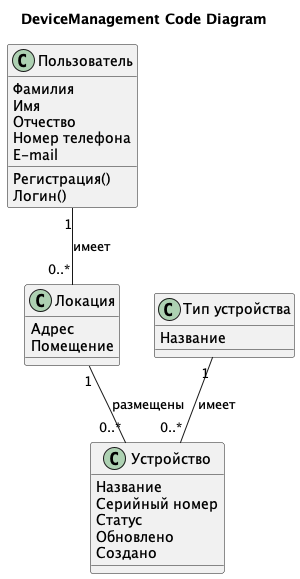

The diagram above was rendered by PlantUML. Its source (embedded in the PNG):
@startuml
title DeviceManagement Code Diagram

top to bottom direction

class "Пользователь" as user {
  Фамилия
  Имя
  Отчество
  Номер телефона
  E-mail
  Регистрация()
  Логин()
}

class "Локация" as location {
  Адрес
  Помещение
}

class "Устройство" as device {
  Название
  Серийный номер
  Статус
  Обновлено
  Создано
}

class "Тип устройства" as device_type {
  Название
}

user "1" -- "0..*" location : имеет
location "1" -- "0..*" device : размещены
device_type "1" -- "0..*" device : имеет

@enduml